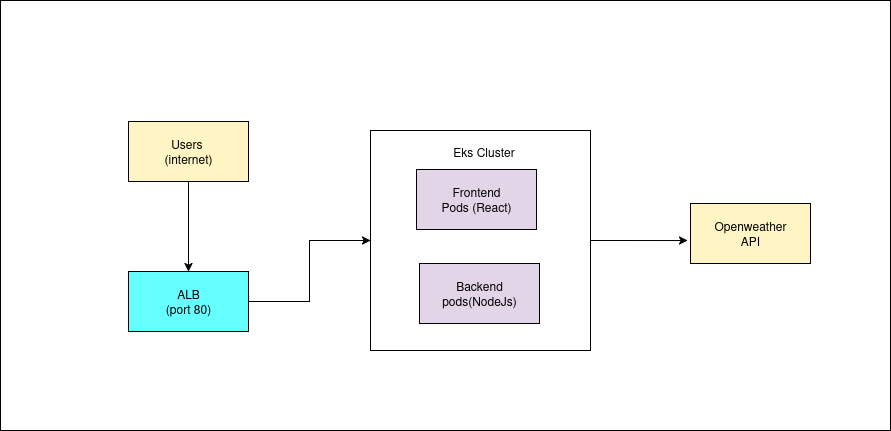

The diagram above was exported from draw.io. Its source (the exported page's mxGraphModel, read from the mxfile embedded in the PNG):
<mxGraphModel dx="1330" dy="442" grid="1" gridSize="10" guides="1" tooltips="1" connect="1" arrows="1" fold="1" page="0" pageScale="1" pageWidth="1400" pageHeight="850" math="0" shadow="0">
  <root>
    <mxCell id="0" />
    <mxCell id="1" parent="0" />
    <mxCell id="QQcHkdcEixLDB4_qyH7v-1" value="" style="rounded=0;whiteSpace=wrap;html=1;" parent="1" vertex="1">
      <mxGeometry x="90" y="20" width="890" height="430" as="geometry" />
    </mxCell>
    <mxCell id="G4pJLdy3L4xGZSZZvhnT-6" style="edgeStyle=orthogonalEdgeStyle;rounded=0;orthogonalLoop=1;jettySize=auto;html=1;" parent="1" source="QQcHkdcEixLDB4_qyH7v-5" target="QQcHkdcEixLDB4_qyH7v-6" edge="1">
      <mxGeometry relative="1" as="geometry" />
    </mxCell>
    <mxCell id="QQcHkdcEixLDB4_qyH7v-5" value="ALB&lt;br&gt;(port 80)" style="rounded=0;whiteSpace=wrap;html=1;fillColor=#66FFFF;" parent="1" vertex="1">
      <mxGeometry x="218" y="291" width="120" height="60" as="geometry" />
    </mxCell>
    <mxCell id="G4pJLdy3L4xGZSZZvhnT-11" style="edgeStyle=orthogonalEdgeStyle;rounded=0;orthogonalLoop=1;jettySize=auto;html=1;exitX=1;exitY=0.5;exitDx=0;exitDy=0;entryX=-0.025;entryY=0.617;entryDx=0;entryDy=0;entryPerimeter=0;" parent="1" source="QQcHkdcEixLDB4_qyH7v-6" target="QQcHkdcEixLDB4_qyH7v-10" edge="1">
      <mxGeometry relative="1" as="geometry" />
    </mxCell>
    <mxCell id="QQcHkdcEixLDB4_qyH7v-6" value="" style="whiteSpace=wrap;html=1;aspect=fixed;" parent="1" vertex="1">
      <mxGeometry x="460" y="150" width="220" height="220" as="geometry" />
    </mxCell>
    <mxCell id="G4pJLdy3L4xGZSZZvhnT-7" style="edgeStyle=orthogonalEdgeStyle;rounded=0;orthogonalLoop=1;jettySize=auto;html=1;" parent="1" source="QQcHkdcEixLDB4_qyH7v-2" target="QQcHkdcEixLDB4_qyH7v-5" edge="1">
      <mxGeometry relative="1" as="geometry" />
    </mxCell>
    <mxCell id="QQcHkdcEixLDB4_qyH7v-2" value="Users&amp;nbsp;&lt;br&gt;(internet)" style="rounded=0;whiteSpace=wrap;html=1;fillColor=#FFF4C3;" parent="1" vertex="1">
      <mxGeometry x="218" y="141" width="120" height="60" as="geometry" />
    </mxCell>
    <mxCell id="QQcHkdcEixLDB4_qyH7v-8" value="&lt;div&gt;Frontend&lt;/div&gt;&lt;div&gt;Pods (React)&lt;/div&gt;" style="rounded=0;whiteSpace=wrap;html=1;fillColor=#E1D5E7;" parent="1" vertex="1">
      <mxGeometry x="506" y="189" width="120" height="60" as="geometry" />
    </mxCell>
    <mxCell id="QQcHkdcEixLDB4_qyH7v-9" value="&lt;div&gt;Backend&lt;/div&gt;&lt;div&gt;pods(NodeJs)&lt;/div&gt;" style="rounded=0;whiteSpace=wrap;html=1;fillColor=#E1D5E7;" parent="1" vertex="1">
      <mxGeometry x="509" y="283" width="120" height="60" as="geometry" />
    </mxCell>
    <mxCell id="QQcHkdcEixLDB4_qyH7v-10" value="Openweather&lt;br&gt;API" style="rounded=0;whiteSpace=wrap;html=1;fillColor=#FFF4C3;" parent="1" vertex="1">
      <mxGeometry x="780" y="223" width="120" height="60" as="geometry" />
    </mxCell>
    <mxCell id="G4pJLdy3L4xGZSZZvhnT-1" value="Eks Cluster" style="text;html=1;align=center;verticalAlign=middle;whiteSpace=wrap;rounded=0;" parent="1" vertex="1">
      <mxGeometry x="527" y="156" width="93" height="30" as="geometry" />
    </mxCell>
  </root>
</mxGraphModel>